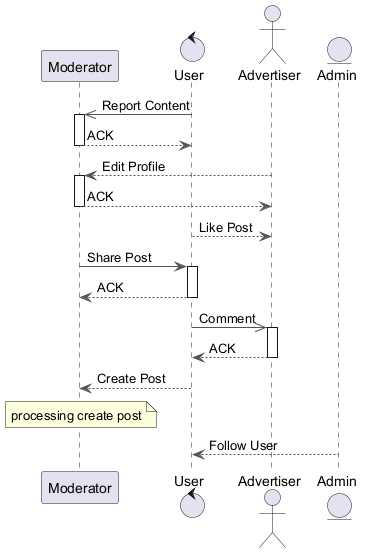

The diagram above was rendered by PlantUML. Its source (embedded in the PNG):
@startuml
skinparam backgroundColor #FFFFFF
skinparam classBackgroundColor #F1F8E9
skinparam classBorderColor #33691E
skinparam ArrowColor #555555
participant "Moderator" as M
control "User" as U
actor "Advertiser" as A
entity "Admin" as A2
U ->> M : Report Content
activate M
M --> U : ACK
deactivate M
A --> M : Edit Profile
activate M
M --> A : ACK
deactivate M
U --> A : Like Post
M -> U : Share Post
activate U
U --> M : ACK
deactivate U
U ->> A : Comment
activate A
A --> U : ACK
deactivate A
U --> M : Create Post
note over M : processing create post
A2 --> U : Follow User
@enduml